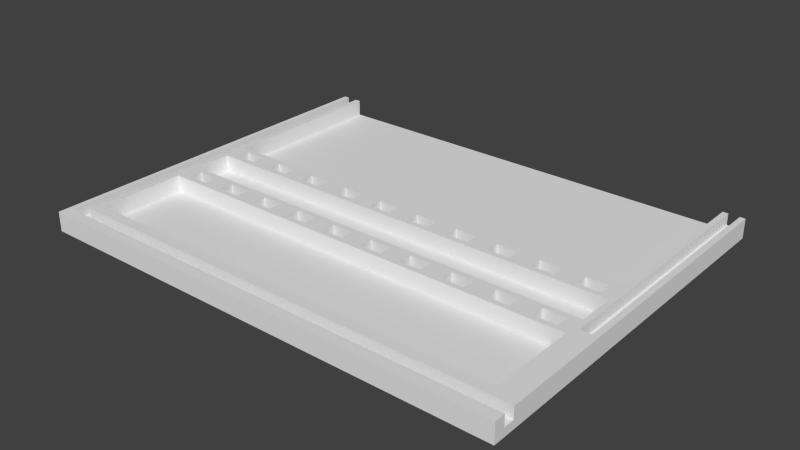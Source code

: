 # Source: back.blend  (saved by Blender 2.72.0; exported with 4.5.12 LTS)
import bpy
from mathutils import Matrix  # noqa: F401  (used for matrix-valued properties, if any)

bpy.ops.wm.read_factory_settings(use_empty=True)
scene = bpy.context.scene
scene.name = 'Scene'

# ---- collections
col_collection_1 = bpy.data.collections.new('Collection 1'); scene.collection.children.link(col_collection_1)

# ---- world
world_world = bpy.data.worlds.new('World'); scene.world = world_world
world_world.color = (0.05088, 0.05088, 0.05088)
world_world.use_sun_shadow = False
world_world.sun_shadow_jitter_overblur = 0.0
world_world.cycles.sampling_method = 'MANUAL'
world_world.cycles.sample_map_resolution = 256

# ---- meshes
me_plane = bpy.data.meshes.new('Plane')
me_plane.from_pydata([(85.03, 0.0, 1.669e-05), (85.03, 6.0, 1.669e-05), (-2.974, 0.0, 8.583e-06), (-2.974, 70.0, 8.583e-06), (1.026, 6.0, 9.537e-06), (1.026, 70.0, 9.537e-06), (81.03, 70.0, 1.621e-05), (85.03, 70.0, 1.669e-05), (1.026, 22.0, 9.537e-06), (81.03, 38.0, 1.621e-05), (1.026, 38.0, 9.537e-06), (1.026, 6.0, 0.6), (1.026, 70.0, 0.6), (81.03, 23.0, 0.6), (81.03, 70.0, 0.6), (1.026, 22.0, 0.6), (79.03, 23.0, 0.6), (75.03, 23.0, 0.6), (71.03, 23.0, 0.6), (67.03, 23.0, 0.6), (63.03, 23.0, 0.6), (59.03, 23.0, 0.6), (55.03, 23.0, 0.6), (51.03, 23.0, 0.6), (47.03, 23.0, 0.6), (43.03, 23.0, 0.6), (39.03, 23.0, 0.6), (35.03, 23.0, 0.6), (31.03, 23.0, 0.6), (27.03, 23.0, 0.6), (23.03, 23.0, 0.6), (19.03, 23.0, 0.6), (15.03, 23.0, 0.6), (11.03, 23.0, 0.6), (7.026, 23.0, 0.6), (3.026, 23.0, 0.6), (3.026, 25.5, 0.6), (7.026, 25.5, 0.6), (11.03, 25.5, 0.6), (15.03, 25.5, 0.6), (19.03, 25.5, 0.6), (23.03, 25.5, 0.6), (27.03, 25.5, 0.6), (31.03, 25.5, 0.6), (35.03, 25.5, 0.6), (39.03, 25.5, 0.6), (43.03, 25.5, 0.6), (47.03, 25.5, 0.6), (51.03, 25.5, 0.6), (55.03, 25.5, 0.6), (59.03, 25.5, 0.6), (63.03, 25.5, 0.6), (67.03, 25.5, 0.6), (71.03, 25.5, 0.6), (75.03, 25.5, 0.6), (79.03, 25.5, 0.6), (81.03, 26.5, 0.6), (1.026, 26.5, 0.6), (81.03, 33.5, 0.6), (1.026, 33.5, 0.6), (81.03, 34.5, 0.6), (1.026, 34.5, 0.6), (79.03, 34.5, 0.6), (75.03, 34.5, 0.6), (71.03, 34.5, 0.6), (67.03, 34.5, 0.6), (63.03, 34.5, 0.6), (59.03, 34.5, 0.6), (55.03, 34.5, 0.6), (51.03, 34.5, 0.6), (47.03, 34.5, 0.6), (43.03, 34.5, 0.6), (39.03, 34.5, 0.6), (35.03, 34.5, 0.6), (31.03, 34.5, 0.6), (27.03, 34.5, 0.6), (23.03, 34.5, 0.6), (19.03, 34.5, 0.6), (15.03, 34.5, 0.6), (11.03, 34.5, 0.6), (7.026, 34.5, 0.6), (3.026, 34.5, 0.6), (3.026, 37.0, 0.6), (7.026, 37.0, 0.6), (11.03, 37.0, 0.6), (15.03, 37.0, 0.6), (19.03, 37.0, 0.6), (23.03, 37.0, 0.6), (27.03, 37.0, 0.6), (31.03, 37.0, 0.6), (35.03, 37.0, 0.6), (39.03, 37.0, 0.6), (43.03, 37.0, 0.6), (47.03, 37.0, 0.6), (51.03, 37.0, 0.6), (55.03, 37.0, 0.6), (59.03, 37.0, 0.6), (63.03, 37.0, 0.6), (67.03, 37.0, 0.6), (71.03, 37.0, 0.6), (75.03, 37.0, 0.6), (79.03, 37.0, 0.6), (81.03, 38.0, 0.6), (1.026, 38.0, 0.6), (81.03, 22.0, 0.6), (85.03, 2.0, 1.5), (85.03, 4.0, 1.5), (0.02564, 4.0, 1.5), (0.02564, 70.0, 1.5), (-1.974, 70.0, 1.5), (84.03, 24.0, 1.5), (82.03, 24.0, 1.5), (84.03, 70.0, 1.5), (82.03, 70.0, 1.5), (-1.974, 2.0, 1.5), (85.03, 0.0, 3.6), (85.03, 2.0, 3.6), (85.03, 4.0, 3.6), (0.02564, 4.0, 3.6), (85.03, 6.0, 3.6), (0.02564, 70.0, 3.6), (-1.974, 70.0, 3.6), (-2.974, 0.0, 3.6), (-2.974, 70.0, 3.6), (1.026, 6.0, 3.6), (1.026, 70.0, 3.6), (85.03, 23.0, 3.6), (84.03, 24.0, 3.6), (82.03, 24.0, 3.6), (84.03, 70.0, 3.6), (82.03, 70.0, 3.6), (81.03, 23.0, 3.6), (81.03, 70.0, 3.6), (85.03, 70.0, 3.6), (-1.974, 2.0, 3.6), (1.026, 23.0, 3.6), (1.026, 22.0, 3.6), (79.03, 23.0, 3.6), (75.03, 23.0, 3.6), (71.03, 23.0, 3.6), (67.03, 23.0, 3.6), (63.03, 23.0, 3.6), (59.03, 23.0, 3.6), (55.03, 23.0, 3.6), (51.03, 23.0, 3.6), (47.03, 23.0, 3.6), (43.03, 23.0, 3.6), (39.03, 23.0, 3.6), (35.03, 23.0, 3.6), (31.03, 23.0, 3.6), (27.03, 23.0, 3.6), (23.03, 23.0, 3.6), (19.03, 23.0, 3.6), (15.03, 23.0, 3.6), (11.03, 23.0, 3.6), (7.026, 23.0, 3.6), (3.026, 23.0, 3.6), (3.026, 25.5, 3.6), (7.026, 25.5, 3.6), (11.03, 25.5, 3.6), (15.03, 25.5, 3.6), (19.03, 25.5, 3.6), (23.03, 25.5, 3.6), (27.03, 25.5, 3.6), (31.03, 25.5, 3.6), (35.03, 25.5, 3.6), (39.03, 25.5, 3.6), (43.03, 25.5, 3.6), (47.03, 25.5, 3.6), (51.03, 25.5, 3.6), (55.03, 25.5, 3.6), (59.03, 25.5, 3.6), (63.03, 25.5, 3.6), (67.03, 25.5, 3.6), (71.03, 25.5, 3.6), (75.03, 25.5, 3.6), (79.03, 25.5, 3.6), (81.03, 26.5, 3.6), (1.026, 26.5, 3.6), (81.03, 33.5, 3.6), (1.026, 33.5, 3.6), (81.03, 34.5, 3.6), (1.026, 34.5, 3.6), (79.03, 34.5, 3.6), (75.03, 34.5, 3.6), (71.03, 34.5, 3.6), (67.03, 34.5, 3.6), (63.03, 34.5, 3.6), (59.03, 34.5, 3.6), (55.03, 34.5, 3.6), (51.03, 34.5, 3.6), (47.03, 34.5, 3.6), (43.03, 34.5, 3.6), (39.03, 34.5, 3.6), (35.03, 34.5, 3.6), (31.03, 34.5, 3.6), (27.03, 34.5, 3.6), (23.03, 34.5, 3.6), (19.03, 34.5, 3.6), (15.03, 34.5, 3.6), (11.03, 34.5, 3.6), (7.026, 34.5, 3.6), (3.026, 34.5, 3.6), (3.026, 37.0, 3.6), (7.026, 37.0, 3.6), (11.03, 37.0, 3.6), (15.03, 37.0, 3.6), (19.03, 37.0, 3.6), (23.03, 37.0, 3.6), (27.03, 37.0, 3.6), (31.03, 37.0, 3.6), (35.03, 37.0, 3.6), (39.03, 37.0, 3.6), (43.03, 37.0, 3.6), (47.03, 37.0, 3.6), (51.03, 37.0, 3.6), (55.03, 37.0, 3.6), (59.03, 37.0, 3.6), (63.03, 37.0, 3.6), (67.03, 37.0, 3.6), (71.03, 37.0, 3.6), (75.03, 37.0, 3.6), (79.03, 37.0, 3.6), (81.03, 38.0, 3.6), (1.026, 38.0, 3.6), (81.03, 22.0, 3.6), (81.03, 6.0, 0.6), (81.03, 6.0, 3.6), (81.03, 22.0, 1.621e-05), (81.03, 6.0, 1.621e-05), (41.03, 22.0, 1.24e-05), (41.03, 38.0, 1.24e-05), (41.03, 6.0, 1.24e-05), (41.03, 0.0, 1.24e-05)], [(13, 14), (61, 60), (9, 102), (10, 103)], [(9, 231, 10, 5, 6), (18, 53, 52, 19), (20, 51, 50, 21), (22, 49, 48, 23), (24, 47, 46, 25), (26, 45, 44, 27), (28, 43, 42, 29), (30, 41, 40, 31), (32, 39, 38, 33), (34, 37, 36, 35), (16, 55, 54, 17), (64, 99, 98, 65), (66, 97, 96, 67), (68, 95, 94, 69), (70, 93, 92, 71), (72, 91, 90, 73), (74, 89, 88, 75), (76, 87, 86, 77), (78, 85, 84, 79), (80, 83, 82, 81), (62, 101, 100, 63), (86, 207, 198, 77), (56, 58, 59, 57), (40, 161, 152, 31), (62, 183, 222, 101), (102, 14, 12, 103), (223, 132, 14, 102), (16, 137, 176, 55), (110, 112, 113, 111), (109, 114, 105, 106, 107, 108), (2, 122, 123, 3), (57, 59, 180, 178), (120, 118, 117, 119, 124, 125), (121, 123, 122, 115, 116, 134), (127, 128, 130, 132, 131, 126, 133, 129), (107, 118, 120, 108), (58, 56, 177, 179), (113, 130, 128, 111), (133, 7, 6, 5, 3, 123, 121, 109, 108, 120, 125, 12, 14, 132, 130, 113, 112, 129), (109, 121, 134, 114), (114, 134, 116, 105), (224, 125, 12, 103), (111, 128, 127, 110), (110, 127, 129, 112), (106, 117, 118, 107), (179, 181, 182, 180), (181, 223, 224, 182, 202, 203, 204, 201, 200, 205, 206, 199, 198, 207, 208, 197, 196, 209, 210, 195, 194, 211, 212, 193, 192, 213, 214, 191, 190, 215, 216, 189, 188, 217, 218, 187, 186, 219, 220, 185, 184, 221, 222, 183), (43, 164, 163, 42), (89, 210, 209, 88), (17, 138, 137, 16), (24, 145, 168, 47), (70, 191, 214, 93), (54, 175, 138, 17), (100, 221, 184, 63), (25, 146, 145, 24), (32, 153, 160, 39), (78, 199, 206, 85), (45, 166, 165, 44), (91, 212, 211, 90), (46, 167, 146, 25), (92, 213, 192, 71), (33, 154, 153, 32), (18, 139, 174, 53), (64, 185, 220, 99), (38, 159, 154, 33), (84, 205, 200, 79), (47, 168, 167, 46), (93, 214, 213, 92), (19, 140, 139, 18), (26, 147, 166, 45), (72, 193, 212, 91), (52, 173, 140, 19), (104, 225, 136, 15), (98, 219, 186, 65), (27, 148, 147, 26), (34, 155, 158, 37), (80, 201, 204, 83), (49, 170, 169, 48), (95, 216, 215, 94), (44, 165, 148, 27), (90, 211, 194, 73), (35, 156, 155, 34), (20, 141, 172, 51), (66, 187, 218, 97), (36, 157, 156, 35), (82, 203, 202, 81), (51, 172, 171, 50), (97, 218, 217, 96), (21, 142, 141, 20), (28, 149, 164, 43), (74, 195, 210, 89), (37, 158, 157, 36), (83, 204, 203, 82), (50, 171, 142, 21), (96, 217, 188, 67), (57, 178, 177, 56), (29, 150, 149, 28), (103, 224, 223, 102), (53, 174, 173, 52), (99, 220, 219, 98), (42, 163, 150, 29), (88, 209, 196, 75), (39, 160, 159, 38), (85, 206, 205, 84), (22, 143, 170, 49), (68, 189, 216, 95), (58, 179, 180, 59), (55, 176, 175, 54), (101, 222, 221, 100), (23, 144, 143, 22), (30, 151, 162, 41), (76, 197, 208, 87), (41, 162, 161, 40), (87, 208, 207, 86), (48, 169, 144, 23), (94, 215, 190, 69), (31, 152, 151, 30), (124, 136, 15, 11), (122, 2, 233, 0, 115), (226, 11, 124, 227), (11, 226, 104, 15), (140, 173, 174, 139, 138, 175, 176, 137, 131, 177, 178, 135, 156, 157, 158, 155, 154, 159, 160, 153, 152, 161, 162, 151, 150, 163, 164, 149, 148, 165, 166, 147, 146, 167, 168, 145, 144, 169, 170, 143, 142, 171, 172, 141), (137, 138, 139, 140, 141, 142, 143, 144, 145, 146, 147, 148, 149, 150, 151, 152, 153, 154, 155, 156, 135, 136, 225, 131), (104, 226, 227, 225), (63, 184, 183, 62), (71, 192, 191, 70), (79, 200, 199, 78), (65, 186, 185, 64), (73, 194, 193, 72), (81, 202, 201, 80), (67, 188, 187, 66), (75, 196, 195, 74), (69, 190, 189, 68), (77, 198, 197, 76), (131, 227, 119, 126), (0, 1, 7, 133, 119, 117, 106, 105, 116, 115), (228, 229, 232, 4, 8, 230), (9, 6, 7, 0, 233, 232, 229, 228, 230, 231), (4, 232, 233, 2, 3, 5, 10, 231, 230, 8)])
me_plane.use_remesh_preserve_volume = False
me_plane.use_remesh_preserve_attributes = False
me_plane.use_mirror_vertex_groups = False
me_plane.update()

# ---- objects
ob_plane = bpy.data.objects.new('Plane', me_plane)

# ---- transforms, parenting, visibility, modifiers, constraints
ob_plane.location = (0.0, 0.0, 0.0)
ob_plane.lineart.crease_threshold = 0.0

# ---- collection membership
col_collection_1.objects.link(ob_plane)

# ---- scene / render settings (as saved in the file)
scene.frame_start = 1; scene.frame_end = 250; scene.frame_set(0)
scene.render.engine = 'BLENDER_EEVEE_NEXT'
scene.render.resolution_percentage = 50
scene.render.dither_intensity = 0.0
scene.cycles.use_denoising = False
scene.cycles.samples = 10
scene.cycles.sampling_pattern = 'TABULATED_SOBOL'
scene.cycles.light_sampling_threshold = 0.0
scene.cycles.use_adaptive_sampling = False
scene.cycles.use_light_tree = False
scene.cycles.blur_glossy = 0.0
scene.cycles.pixel_filter_type = 'GAUSSIAN'
scene.cycles.sample_clamp_indirect = 0.0
scene.view_settings.view_transform = 'Standard'
bpy.context.view_layer.update()

# ---- added for rendering (the .blend has no active camera and no usable light): camera, sun
cam_auto = bpy.data.cameras.new('AutoCamera')
cam_auto.lens = 50.0
cam_auto.sensor_width = 36.0
cam_auto.clip_end = 1826.78
ob_auto_camera = bpy.data.objects.new('AutoCamera', cam_auto)
scene.collection.objects.link(ob_auto_camera)
ob_auto_camera.location = (145.116, -89.9088, 85.0726)
ob_auto_camera.rotation_euler = (1.09748, -7.21219e-08, 0.694738)
scene.camera = ob_auto_camera
light_auto_sun = bpy.data.lights.new('AutoSun', 'SUN')
light_auto_sun.energy = 3.0
light_auto_sun.angle = 0.0523599
ob_auto_sun = bpy.data.objects.new('AutoSun', light_auto_sun)
scene.collection.objects.link(ob_auto_sun)
ob_auto_sun.rotation_euler = (0.872665, 0.174533, 0.523599)
bpy.context.view_layer.update()
